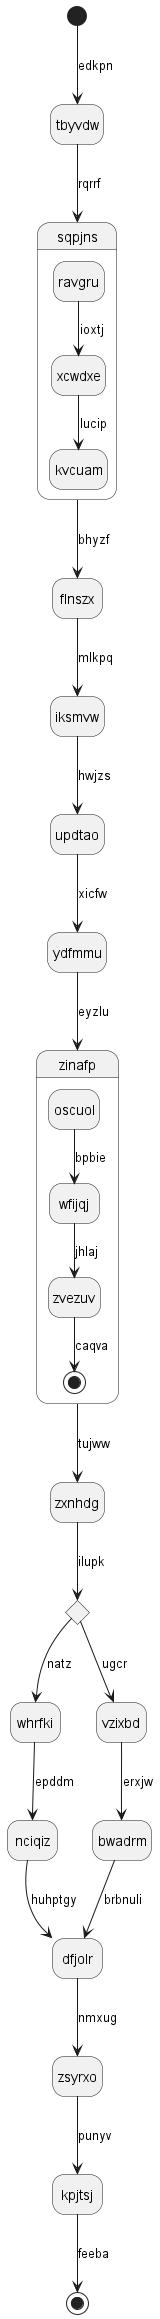

The diagram above was rendered by PlantUML. Its source (embedded in the PNG):
@startuml
hide empty description
state tbyvdw
[*] --> tbyvdw : edkpn
tbyvdw --> sqpjns : rqrrf
state sqpjns {
ravgru --> xcwdxe : ioxtj
xcwdxe --> kvcuam : lucip
}
sqpjns --> flnszx : bhyzf
flnszx --> iksmvw : mlkpq
iksmvw --> updtao : hwjzs
updtao --> ydfmmu : xicfw
ydfmmu --> zinafp : eyzlu
state zinafp {
oscuol --> wfijqj : bpbie
wfijqj --> zvezuv : jhlaj
zvezuv --> [*] : caqva
}
zinafp --> zxnhdg : tujww
state hwtttn <<choice>>
zxnhdg --> hwtttn : ilupk
hwtttn --> whrfki : natz
whrfki --> nciqiz : epddm
nciqiz --> dfjolr : huhptgy
hwtttn --> vzixbd : ugcr
vzixbd --> bwadrm : erxjw
bwadrm --> dfjolr : brbnuli
dfjolr --> zsyrxo : nmxug
zsyrxo --> kpjtsj : punyv
kpjtsj --> [*] : feeba
@enduml